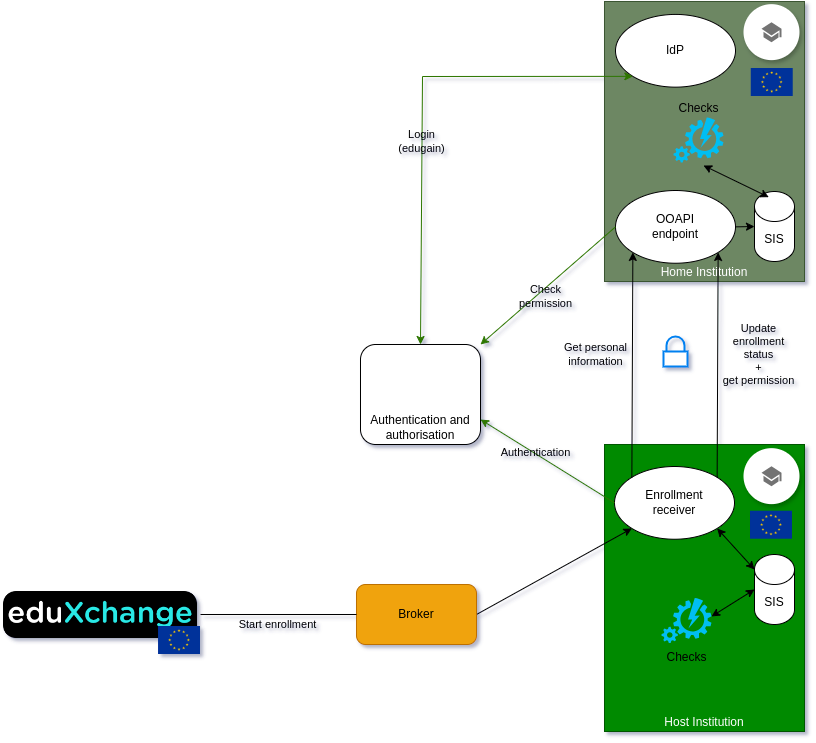

The diagram above was exported from draw.io. Its source (the exported page's mxGraphModel, read from the mxfile embedded in the PNG):
<mxGraphModel dx="2060" dy="1216" grid="1" gridSize="10" guides="1" tooltips="1" connect="1" arrows="1" fold="1" page="1" pageScale="1" pageWidth="1169" pageHeight="827" math="0" shadow="1">
  <root>
    <mxCell id="0" />
    <mxCell id="1" parent="0" />
    <mxCell id="2" value="" style="group;fillColor=#dae8fc;strokeColor=#6c8ebf;" vertex="1" connectable="0" parent="1">
      <mxGeometry x="724" y="35" width="200" height="280" as="geometry" />
    </mxCell>
    <mxCell id="3" value="" style="group;fillColor=#f8cecc;gradientColor=#ea6b66;strokeColor=#b85450;container=0;" vertex="1" connectable="0" parent="2">
      <mxGeometry y="80" width="200" height="200" as="geometry" />
    </mxCell>
    <mxCell id="4" value="Home Institution" style="rounded=0;whiteSpace=wrap;html=1;labelBackgroundColor=none;align=center;labelPosition=center;verticalLabelPosition=middle;verticalAlign=bottom;fillColor=#6d8764;strokeColor=#3A5431;fontColor=#ffffff;" vertex="1" parent="2">
      <mxGeometry width="200" height="280" as="geometry" />
    </mxCell>
    <mxCell id="5" value="" style="shape=ellipse;dashed=0;strokeColor=none;shadow=1;fontSize=13;align=center;verticalAlign=top;labelPosition=center;verticalLabelPosition=bottom;html=1;aspect=fixed;" vertex="1" parent="2">
      <mxGeometry x="139" y="2.6363636363636402" width="56" height="56" as="geometry" />
    </mxCell>
    <mxCell id="6" value="" style="dashed=0;html=1;shape=mxgraph.gmdl.education;strokeColor=none;fillColor=#737373;shadow=0;sketch=0;" vertex="1" parent="5">
      <mxGeometry x="18" y="18" width="20" height="20" as="geometry" />
    </mxCell>
    <mxCell id="7" value="OOAPI&lt;br&gt;endpoint" style="ellipse;whiteSpace=wrap;html=1;labelBackgroundColor=none;" vertex="1" parent="2">
      <mxGeometry x="11" y="189" width="120" height="72.73" as="geometry" />
    </mxCell>
    <mxCell id="8" value="SIS" style="shape=cylinder3;whiteSpace=wrap;html=1;boundedLbl=1;backgroundOutline=1;size=15;labelBackgroundColor=none;" vertex="1" parent="2">
      <mxGeometry x="150" y="190" width="40" height="70" as="geometry" />
    </mxCell>
    <mxCell id="9" style="edgeStyle=none;rounded=0;orthogonalLoop=1;jettySize=auto;html=1;exitX=1;exitY=0.5;exitDx=0;exitDy=0;entryX=0;entryY=0.5;entryDx=0;entryDy=0;entryPerimeter=0;labelBackgroundColor=none;" edge="1" parent="2" source="7" target="8">
      <mxGeometry relative="1" as="geometry" />
    </mxCell>
    <mxCell id="10" style="edgeStyle=none;rounded=0;orthogonalLoop=1;jettySize=auto;html=1;entryX=0;entryY=0.5;entryDx=0;entryDy=0;entryPerimeter=0;labelBackgroundColor=none;" edge="1" parent="2" source="8" target="8">
      <mxGeometry relative="1" as="geometry" />
    </mxCell>
    <mxCell id="11" value="IdP" style="ellipse;whiteSpace=wrap;html=1;labelBackgroundColor=none;" vertex="1" parent="2">
      <mxGeometry x="11" y="12.909999999999997" width="120" height="72.73" as="geometry" />
    </mxCell>
    <mxCell id="12" value="" style="shape=image;imageAspect=0;aspect=fixed;verticalLabelPosition=bottom;verticalAlign=top;labelBackgroundColor=none;image=https://upload.wikimedia.org/wikipedia/commons/thumb/b/b7/Flag_of_Europe.svg/1920px-Flag_of_Europe.svg.png;" vertex="1" parent="2">
      <mxGeometry x="146.76999999999998" y="67" width="41.96" height="28" as="geometry" />
    </mxCell>
    <mxCell id="13" value="Checks" style="verticalLabelPosition=top;html=1;verticalAlign=bottom;align=center;strokeColor=none;fillColor=#00BEF2;shape=mxgraph.azure.automation;pointerEvents=1;labelPosition=center;" vertex="1" parent="2">
      <mxGeometry x="69" y="116" width="50" height="45" as="geometry" />
    </mxCell>
    <mxCell id="14" value="" style="endArrow=classic;startArrow=classic;html=1;rounded=0;entryX=0.6;entryY=1.067;entryDx=0;entryDy=0;entryPerimeter=0;exitX=0.358;exitY=0.081;exitDx=0;exitDy=0;exitPerimeter=0;" edge="1" parent="2" source="8" target="13">
      <mxGeometry width="50" height="50" relative="1" as="geometry">
        <mxPoint x="-454" y="215" as="sourcePoint" />
        <mxPoint x="-404" y="165" as="targetPoint" />
      </mxGeometry>
    </mxCell>
    <mxCell id="15" value="" style="group" vertex="1" connectable="0" parent="1">
      <mxGeometry x="724" y="478" width="200" height="287" as="geometry" />
    </mxCell>
    <mxCell id="16" value="" style="group;fillColor=#e51400;fontColor=#ffffff;strokeColor=#B20000;container=0;" vertex="1" connectable="0" parent="15">
      <mxGeometry width="200" height="200" as="geometry" />
    </mxCell>
    <mxCell id="17" value="" style="group;fillColor=#d0cee2;strokeColor=#56517e;container=0;" vertex="1" connectable="0" parent="15">
      <mxGeometry width="200" height="200" as="geometry" />
    </mxCell>
    <mxCell id="18" value="Host Institution" style="rounded=0;whiteSpace=wrap;html=1;labelBackgroundColor=none;align=center;labelPosition=center;verticalLabelPosition=middle;verticalAlign=bottom;fillColor=#008a00;strokeColor=#005700;fontColor=#ffffff;" vertex="1" parent="15">
      <mxGeometry width="200" height="287" as="geometry" />
    </mxCell>
    <mxCell id="19" value="" style="shape=ellipse;dashed=0;strokeColor=none;shadow=1;fontSize=13;align=center;verticalAlign=top;labelPosition=center;verticalLabelPosition=bottom;html=1;aspect=fixed;" vertex="1" parent="15">
      <mxGeometry x="139" y="3.636363636363626" width="56" height="56" as="geometry" />
    </mxCell>
    <mxCell id="20" value="" style="dashed=0;html=1;shape=mxgraph.gmdl.education;strokeColor=none;fillColor=#737373;shadow=0;sketch=0;" vertex="1" parent="19">
      <mxGeometry x="18" y="18" width="20" height="20" as="geometry" />
    </mxCell>
    <mxCell id="21" value="Enrollment&lt;div&gt;receiver&lt;/div&gt;" style="ellipse;whiteSpace=wrap;html=1;labelBackgroundColor=none;" vertex="1" parent="15">
      <mxGeometry x="10" y="22" width="120" height="72.73" as="geometry" />
    </mxCell>
    <mxCell id="22" value="SIS" style="shape=cylinder3;whiteSpace=wrap;html=1;boundedLbl=1;backgroundOutline=1;size=15;labelBackgroundColor=none;" vertex="1" parent="15">
      <mxGeometry x="150" y="110" width="40" height="70" as="geometry" />
    </mxCell>
    <mxCell id="23" style="edgeStyle=none;rounded=0;orthogonalLoop=1;jettySize=auto;html=1;exitX=1;exitY=1;exitDx=0;exitDy=0;entryX=0;entryY=0;entryDx=0;entryDy=15;entryPerimeter=0;labelBackgroundColor=none;startArrow=classic;startFill=1;" edge="1" parent="15" source="21" target="22">
      <mxGeometry relative="1" as="geometry" />
    </mxCell>
    <mxCell id="24" style="edgeStyle=none;rounded=0;orthogonalLoop=1;jettySize=auto;html=1;entryX=0;entryY=0.5;entryDx=0;entryDy=0;entryPerimeter=0;labelBackgroundColor=none;" edge="1" parent="15" source="22" target="22">
      <mxGeometry relative="1" as="geometry" />
    </mxCell>
    <mxCell id="25" value="" style="shape=image;imageAspect=0;aspect=fixed;verticalLabelPosition=bottom;verticalAlign=top;labelBackgroundColor=none;image=https://upload.wikimedia.org/wikipedia/commons/thumb/b/b7/Flag_of_Europe.svg/1920px-Flag_of_Europe.svg.png;" vertex="1" parent="15">
      <mxGeometry x="146.01999999999998" y="66.73000000000002" width="41.96" height="28" as="geometry" />
    </mxCell>
    <mxCell id="26" value="Checks" style="verticalLabelPosition=bottom;html=1;verticalAlign=top;align=center;strokeColor=none;fillColor=#00BEF2;shape=mxgraph.azure.automation;pointerEvents=1;" vertex="1" parent="15">
      <mxGeometry x="57" y="153.5" width="50" height="45" as="geometry" />
    </mxCell>
    <mxCell id="27" value="" style="endArrow=classic;startArrow=classic;html=1;rounded=0;entryX=0;entryY=0.5;entryDx=0;entryDy=0;exitX=1;exitY=0.41;exitDx=0;exitDy=0;exitPerimeter=0;entryPerimeter=0;" edge="1" parent="15" source="26" target="22">
      <mxGeometry width="50" height="50" relative="1" as="geometry">
        <mxPoint x="-364" y="102" as="sourcePoint" />
        <mxPoint x="-314" y="52" as="targetPoint" />
      </mxGeometry>
    </mxCell>
    <mxCell id="28" value="" style="shape=image;imageAspect=0;aspect=fixed;verticalLabelPosition=bottom;verticalAlign=top;labelBackgroundColor=none;image=https://wiki.surfnet.nl/download/attachments/19175624/UV?version=1&amp;modificationDate=1608548626919&amp;api=v2;" vertex="1" parent="1">
      <mxGeometry x="120" y="548" width="200" height="200" as="geometry" />
    </mxCell>
    <mxCell id="29" style="edgeStyle=none;rounded=0;orthogonalLoop=1;jettySize=auto;html=1;exitX=1;exitY=0.5;exitDx=0;exitDy=0;entryX=0;entryY=1;entryDx=0;entryDy=0;labelBackgroundColor=none;startArrow=none;startFill=0;" edge="1" source="38" target="21" parent="1">
      <mxGeometry relative="1" as="geometry" />
    </mxCell>
    <mxCell id="30" style="edgeStyle=none;rounded=0;orthogonalLoop=1;jettySize=auto;html=1;exitX=0;exitY=0;exitDx=0;exitDy=0;entryX=0;entryY=1;entryDx=0;entryDy=0;labelBackgroundColor=none;" edge="1" source="21" target="7" parent="1">
      <mxGeometry relative="1" as="geometry" />
    </mxCell>
    <mxCell id="31" value="Get personal&lt;br&gt;information" style="edgeLabel;html=1;align=center;verticalAlign=middle;resizable=0;points=[];labelBackgroundColor=none;" vertex="1" connectable="0" parent="30">
      <mxGeometry x="0.1317" y="-4" relative="1" as="geometry">
        <mxPoint x="-41" y="4" as="offset" />
      </mxGeometry>
    </mxCell>
    <mxCell id="32" value="Authentication and authorisation&lt;br&gt;" style="rounded=1;whiteSpace=wrap;html=1;verticalAlign=bottom;" vertex="1" parent="1">
      <mxGeometry x="480" y="378" width="120" height="100" as="geometry" />
    </mxCell>
    <mxCell id="33" style="edgeStyle=none;rounded=0;orthogonalLoop=1;jettySize=auto;html=1;exitX=0;exitY=0.5;exitDx=0;exitDy=0;entryX=1;entryY=0.75;entryDx=0;entryDy=0;labelBackgroundColor=none;fillColor=#60a917;strokeColor=#2D7600;" edge="1" source="21" target="32" parent="1">
      <mxGeometry relative="1" as="geometry" />
    </mxCell>
    <mxCell id="34" value="Authentication" style="edgeLabel;html=1;align=center;verticalAlign=middle;resizable=0;points=[];labelBackgroundColor=none;" vertex="1" connectable="0" parent="33">
      <mxGeometry x="0.1873" y="-1" relative="1" as="geometry">
        <mxPoint as="offset" />
      </mxGeometry>
    </mxCell>
    <mxCell id="35" style="edgeStyle=none;rounded=0;orthogonalLoop=1;jettySize=auto;html=1;exitX=0;exitY=0.5;exitDx=0;exitDy=0;entryX=1;entryY=0;entryDx=0;entryDy=0;labelBackgroundColor=none;fillColor=#60a917;strokeColor=#2D7600;" edge="1" source="7" target="32" parent="1">
      <mxGeometry relative="1" as="geometry">
        <Array as="points" />
      </mxGeometry>
    </mxCell>
    <mxCell id="36" value="Check&lt;br&gt;permission" style="edgeLabel;html=1;align=center;verticalAlign=middle;resizable=0;points=[];labelBackgroundColor=none;" vertex="1" connectable="0" parent="35">
      <mxGeometry x="0.1103" y="6" relative="1" as="geometry">
        <mxPoint as="offset" />
      </mxGeometry>
    </mxCell>
    <mxCell id="37" value="" style="shape=image;imageAspect=0;aspect=fixed;verticalLabelPosition=bottom;verticalAlign=top;labelBackgroundColor=none;image=https://upload.wikimedia.org/wikipedia/commons/thumb/b/b7/Flag_of_Europe.svg/1920px-Flag_of_Europe.svg.png;" vertex="1" parent="1">
      <mxGeometry x="278.04" y="660" width="41.96" height="28" as="geometry" />
    </mxCell>
    <mxCell id="38" value="Broker" style="rounded=1;whiteSpace=wrap;html=1;labelBackgroundColor=none;fillColor=#f0a30a;fontColor=#000000;strokeColor=#BD7000;" vertex="1" parent="1">
      <mxGeometry x="476" y="618" width="120" height="60" as="geometry" />
    </mxCell>
    <mxCell id="39" value="" style="edgeStyle=none;rounded=0;orthogonalLoop=1;jettySize=auto;html=1;exitX=1;exitY=0.5;exitDx=0;exitDy=0;entryX=0;entryY=0.5;entryDx=0;entryDy=0;labelBackgroundColor=none;startArrow=none;startFill=0;endArrow=none;" edge="1" source="28" target="38" parent="1">
      <mxGeometry relative="1" as="geometry">
        <mxPoint x="250" y="640" as="sourcePoint" />
        <mxPoint x="751.4598139574346" y="562.0097930043837" as="targetPoint" />
      </mxGeometry>
    </mxCell>
    <mxCell id="40" value="Start enrollment" style="edgeLabel;html=1;align=center;verticalAlign=middle;resizable=0;points=[];labelBackgroundColor=none;" vertex="1" connectable="0" parent="39">
      <mxGeometry x="-0.3068" y="-2" relative="1" as="geometry">
        <mxPoint x="22" y="7" as="offset" />
      </mxGeometry>
    </mxCell>
    <mxCell id="41" style="edgeStyle=none;rounded=0;orthogonalLoop=1;jettySize=auto;html=1;exitX=0;exitY=1;exitDx=0;exitDy=0;labelBackgroundColor=none;startArrow=classic;startFill=1;fillColor=#60a917;strokeColor=#2D7600;entryX=0.5;entryY=0;entryDx=0;entryDy=0;" edge="1" source="11" target="32" parent="1">
      <mxGeometry relative="1" as="geometry">
        <mxPoint x="540.96" y="114.26999999999998" as="sourcePoint" />
        <mxPoint x="541" y="310" as="targetPoint" />
        <Array as="points">
          <mxPoint x="542" y="110" />
        </Array>
      </mxGeometry>
    </mxCell>
    <mxCell id="42" value="Login&lt;br&gt;(edugain)" style="edgeLabel;html=1;align=center;verticalAlign=middle;resizable=0;points=[];labelBackgroundColor=none;" vertex="1" connectable="0" parent="41">
      <mxGeometry x="0.1478" y="-1" relative="1" as="geometry">
        <mxPoint as="offset" />
      </mxGeometry>
    </mxCell>
    <mxCell id="43" style="edgeStyle=none;rounded=0;orthogonalLoop=1;jettySize=auto;html=1;exitX=1;exitY=0;exitDx=0;exitDy=0;entryX=1;entryY=1;entryDx=0;entryDy=0;labelBackgroundColor=none;" edge="1" source="21" target="7" parent="1">
      <mxGeometry relative="1" as="geometry">
        <mxPoint x="870.77" y="500" as="sourcePoint" />
        <mxPoint x="871.77" y="296.73" as="targetPoint" />
      </mxGeometry>
    </mxCell>
    <mxCell id="44" value="Update&lt;br&gt;enrollment&lt;br&gt;status&lt;br&gt;+&lt;br&gt;get permission" style="edgeLabel;html=1;align=center;verticalAlign=middle;resizable=0;points=[];labelBackgroundColor=none;" vertex="1" connectable="0" parent="43">
      <mxGeometry x="0.1317" y="-4" relative="1" as="geometry">
        <mxPoint x="36" y="4" as="offset" />
      </mxGeometry>
    </mxCell>
    <mxCell id="45" value="" style="html=1;verticalLabelPosition=bottom;align=center;labelBackgroundColor=#ffffff;verticalAlign=top;strokeWidth=2;strokeColor=#0080F0;shadow=0;dashed=0;shape=mxgraph.ios7.icons.locked;" vertex="1" parent="1">
      <mxGeometry x="783" y="370" width="24" height="30" as="geometry" />
    </mxCell>
  </root>
</mxGraphModel>